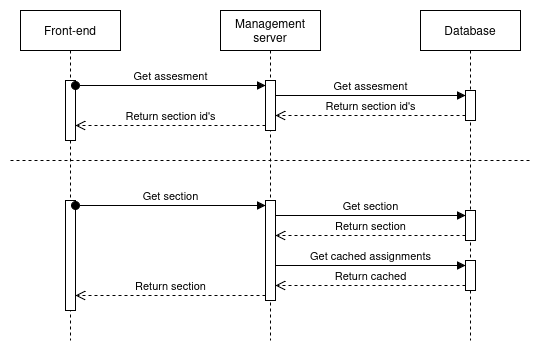

The diagram above was exported from draw.io. Its source (the exported page's mxGraphModel, read from the mxfile embedded in the PNG):
<mxGraphModel dx="1100" dy="628" grid="1" gridSize="10" guides="1" tooltips="1" connect="1" arrows="1" fold="1" page="1" pageScale="1" pageWidth="850" pageHeight="1100" math="0" shadow="0">
  <root>
    <mxCell id="0" />
    <mxCell id="1" parent="0" />
    <mxCell id="2e4Q9A4q-KPMCY8cIYYz-3" value="Database" style="shape=umlLifeline;perimeter=lifelinePerimeter;whiteSpace=wrap;html=1;container=1;dropTarget=0;collapsible=0;recursiveResize=0;outlineConnect=0;portConstraint=eastwest;newEdgeStyle={&quot;curved&quot;:0,&quot;rounded&quot;:0};" parent="1" vertex="1">
      <mxGeometry x="410" y="10" width="100" height="330" as="geometry" />
    </mxCell>
    <mxCell id="2e4Q9A4q-KPMCY8cIYYz-20" value="" style="html=1;points=[[0,0,0,0,5],[0,1,0,0,-5],[1,0,0,0,5],[1,1,0,0,-5]];perimeter=orthogonalPerimeter;outlineConnect=0;targetShapes=umlLifeline;portConstraint=eastwest;newEdgeStyle={&quot;curved&quot;:0,&quot;rounded&quot;:0};" parent="2e4Q9A4q-KPMCY8cIYYz-3" vertex="1">
      <mxGeometry x="45" y="80" width="10" height="30" as="geometry" />
    </mxCell>
    <mxCell id="2e4Q9A4q-KPMCY8cIYYz-10" value="" style="html=1;points=[[0,0,0,0,5],[0,1,0,0,-5],[1,0,0,0,5],[1,1,0,0,-5]];perimeter=orthogonalPerimeter;outlineConnect=0;targetShapes=umlLifeline;portConstraint=eastwest;newEdgeStyle={&quot;curved&quot;:0,&quot;rounded&quot;:0};" parent="2e4Q9A4q-KPMCY8cIYYz-3" vertex="1">
      <mxGeometry x="45" y="250" width="10" height="30" as="geometry" />
    </mxCell>
    <mxCell id="2e4Q9A4q-KPMCY8cIYYz-2" value="Management server" style="shape=umlLifeline;perimeter=lifelinePerimeter;whiteSpace=wrap;html=1;container=1;dropTarget=0;collapsible=0;recursiveResize=0;outlineConnect=0;portConstraint=eastwest;newEdgeStyle={&quot;curved&quot;:0,&quot;rounded&quot;:0};" parent="1" vertex="1">
      <mxGeometry x="210" y="10" width="100" height="330" as="geometry" />
    </mxCell>
    <mxCell id="2e4Q9A4q-KPMCY8cIYYz-16" value="" style="html=1;points=[[0,0,0,0,5],[0,1,0,0,-5],[1,0,0,0,5],[1,1,0,0,-5]];perimeter=orthogonalPerimeter;outlineConnect=0;targetShapes=umlLifeline;portConstraint=eastwest;newEdgeStyle={&quot;curved&quot;:0,&quot;rounded&quot;:0};" parent="2e4Q9A4q-KPMCY8cIYYz-2" vertex="1">
      <mxGeometry x="45" y="70" width="10" height="50" as="geometry" />
    </mxCell>
    <mxCell id="2e4Q9A4q-KPMCY8cIYYz-1" value="Front-end" style="shape=umlLifeline;perimeter=lifelinePerimeter;whiteSpace=wrap;html=1;container=1;dropTarget=0;collapsible=0;recursiveResize=0;outlineConnect=0;portConstraint=eastwest;newEdgeStyle={&quot;curved&quot;:0,&quot;rounded&quot;:0};" parent="1" vertex="1">
      <mxGeometry x="10" y="10" width="100" height="330" as="geometry" />
    </mxCell>
    <mxCell id="2e4Q9A4q-KPMCY8cIYYz-5" value="" style="html=1;points=[[0,0,0,0,5],[0,1,0,0,-5],[1,0,0,0,5],[1,1,0,0,-5]];perimeter=orthogonalPerimeter;outlineConnect=0;targetShapes=umlLifeline;portConstraint=eastwest;newEdgeStyle={&quot;curved&quot;:0,&quot;rounded&quot;:0};" parent="2e4Q9A4q-KPMCY8cIYYz-1" vertex="1">
      <mxGeometry x="45" y="190" width="10" height="110" as="geometry" />
    </mxCell>
    <mxCell id="2e4Q9A4q-KPMCY8cIYYz-6" value="" style="html=1;points=[[0,0,0,0,5],[0,1,0,0,-5],[1,0,0,0,5],[1,1,0,0,-5]];perimeter=orthogonalPerimeter;outlineConnect=0;targetShapes=umlLifeline;portConstraint=eastwest;newEdgeStyle={&quot;curved&quot;:0,&quot;rounded&quot;:0};" parent="2e4Q9A4q-KPMCY8cIYYz-1" vertex="1">
      <mxGeometry x="245" y="190" width="10" height="100" as="geometry" />
    </mxCell>
    <mxCell id="2e4Q9A4q-KPMCY8cIYYz-9" value="" style="html=1;points=[[0,0,0,0,5],[0,1,0,0,-5],[1,0,0,0,5],[1,1,0,0,-5]];perimeter=orthogonalPerimeter;outlineConnect=0;targetShapes=umlLifeline;portConstraint=eastwest;newEdgeStyle={&quot;curved&quot;:0,&quot;rounded&quot;:0};" parent="2e4Q9A4q-KPMCY8cIYYz-1" vertex="1">
      <mxGeometry x="445" y="200" width="10" height="30" as="geometry" />
    </mxCell>
    <mxCell id="2e4Q9A4q-KPMCY8cIYYz-7" value="Get section" style="html=1;verticalAlign=bottom;startArrow=oval;startFill=1;endArrow=block;startSize=8;curved=0;rounded=0;exitX=1;exitY=0;exitDx=0;exitDy=5;exitPerimeter=0;entryX=0;entryY=0;entryDx=0;entryDy=5;entryPerimeter=0;" parent="2e4Q9A4q-KPMCY8cIYYz-1" source="2e4Q9A4q-KPMCY8cIYYz-5" target="2e4Q9A4q-KPMCY8cIYYz-6" edge="1">
      <mxGeometry width="60" relative="1" as="geometry">
        <mxPoint x="300" y="340" as="sourcePoint" />
        <mxPoint x="360" y="340" as="targetPoint" />
      </mxGeometry>
    </mxCell>
    <mxCell id="2e4Q9A4q-KPMCY8cIYYz-8" value="Get section" style="html=1;verticalAlign=bottom;endArrow=block;curved=0;rounded=0;entryX=0;entryY=0;entryDx=0;entryDy=5;entryPerimeter=0;" parent="2e4Q9A4q-KPMCY8cIYYz-1" source="2e4Q9A4q-KPMCY8cIYYz-6" target="2e4Q9A4q-KPMCY8cIYYz-9" edge="1">
      <mxGeometry x="0.0018" width="80" relative="1" as="geometry">
        <mxPoint x="290" y="340" as="sourcePoint" />
        <mxPoint x="370" y="340" as="targetPoint" />
        <mxPoint as="offset" />
      </mxGeometry>
    </mxCell>
    <mxCell id="2e4Q9A4q-KPMCY8cIYYz-11" value="Return section" style="html=1;verticalAlign=bottom;endArrow=open;dashed=1;endSize=8;curved=0;rounded=0;exitX=0;exitY=1;exitDx=0;exitDy=-5;exitPerimeter=0;" parent="2e4Q9A4q-KPMCY8cIYYz-1" source="2e4Q9A4q-KPMCY8cIYYz-9" target="2e4Q9A4q-KPMCY8cIYYz-6" edge="1">
      <mxGeometry relative="1" as="geometry">
        <mxPoint x="370" y="340" as="sourcePoint" />
        <mxPoint x="290" y="340" as="targetPoint" />
      </mxGeometry>
    </mxCell>
    <mxCell id="2e4Q9A4q-KPMCY8cIYYz-14" value="Return section " style="html=1;verticalAlign=bottom;endArrow=open;dashed=1;endSize=8;curved=0;rounded=0;exitX=0;exitY=1;exitDx=0;exitDy=-5;exitPerimeter=0;" parent="2e4Q9A4q-KPMCY8cIYYz-1" source="2e4Q9A4q-KPMCY8cIYYz-6" target="2e4Q9A4q-KPMCY8cIYYz-5" edge="1">
      <mxGeometry relative="1" as="geometry">
        <mxPoint x="190" y="330" as="sourcePoint" />
        <mxPoint x="110" y="330" as="targetPoint" />
      </mxGeometry>
    </mxCell>
    <mxCell id="2e4Q9A4q-KPMCY8cIYYz-15" value="" style="html=1;points=[[0,0,0,0,5],[0,1,0,0,-5],[1,0,0,0,5],[1,1,0,0,-5]];perimeter=orthogonalPerimeter;outlineConnect=0;targetShapes=umlLifeline;portConstraint=eastwest;newEdgeStyle={&quot;curved&quot;:0,&quot;rounded&quot;:0};" parent="2e4Q9A4q-KPMCY8cIYYz-1" vertex="1">
      <mxGeometry x="45" y="70" width="10" height="60" as="geometry" />
    </mxCell>
    <mxCell id="2e4Q9A4q-KPMCY8cIYYz-17" value="Get assesment" style="html=1;verticalAlign=bottom;startArrow=oval;startFill=1;endArrow=block;startSize=8;curved=0;rounded=0;exitX=1;exitY=0;exitDx=0;exitDy=5;exitPerimeter=0;entryX=0;entryY=0;entryDx=0;entryDy=5;entryPerimeter=0;" parent="1" source="2e4Q9A4q-KPMCY8cIYYz-15" target="2e4Q9A4q-KPMCY8cIYYz-16" edge="1">
      <mxGeometry width="60" relative="1" as="geometry">
        <mxPoint x="310" y="230" as="sourcePoint" />
        <mxPoint x="370" y="230" as="targetPoint" />
      </mxGeometry>
    </mxCell>
    <mxCell id="2e4Q9A4q-KPMCY8cIYYz-19" value="Get assesment" style="html=1;verticalAlign=bottom;endArrow=block;curved=0;rounded=0;entryX=0;entryY=0;entryDx=0;entryDy=5;entryPerimeter=0;" parent="1" source="2e4Q9A4q-KPMCY8cIYYz-16" target="2e4Q9A4q-KPMCY8cIYYz-20" edge="1">
      <mxGeometry x="0.0018" width="80" relative="1" as="geometry">
        <mxPoint x="300" y="230" as="sourcePoint" />
        <mxPoint x="380" y="230" as="targetPoint" />
        <mxPoint as="offset" />
      </mxGeometry>
    </mxCell>
    <mxCell id="2e4Q9A4q-KPMCY8cIYYz-21" value="Return section id's" style="html=1;verticalAlign=bottom;endArrow=open;dashed=1;endSize=8;curved=0;rounded=0;exitX=0;exitY=1;exitDx=0;exitDy=-5;exitPerimeter=0;" parent="1" source="2e4Q9A4q-KPMCY8cIYYz-20" target="2e4Q9A4q-KPMCY8cIYYz-16" edge="1">
      <mxGeometry relative="1" as="geometry">
        <mxPoint x="380" y="230" as="sourcePoint" />
        <mxPoint x="300" y="230" as="targetPoint" />
      </mxGeometry>
    </mxCell>
    <mxCell id="2e4Q9A4q-KPMCY8cIYYz-22" value="Return section id's" style="html=1;verticalAlign=bottom;endArrow=open;dashed=1;endSize=8;curved=0;rounded=0;exitX=0;exitY=1;exitDx=0;exitDy=-5;exitPerimeter=0;" parent="1" source="2e4Q9A4q-KPMCY8cIYYz-16" target="2e4Q9A4q-KPMCY8cIYYz-15" edge="1">
      <mxGeometry relative="1" as="geometry">
        <mxPoint x="380" y="230" as="sourcePoint" />
        <mxPoint x="300" y="230" as="targetPoint" />
      </mxGeometry>
    </mxCell>
    <mxCell id="2e4Q9A4q-KPMCY8cIYYz-23" value="" style="endArrow=none;dashed=1;html=1;rounded=0;" parent="1" edge="1">
      <mxGeometry width="50" height="50" relative="1" as="geometry">
        <mxPoint y="160" as="sourcePoint" />
        <mxPoint x="520" y="160" as="targetPoint" />
      </mxGeometry>
    </mxCell>
    <mxCell id="2e4Q9A4q-KPMCY8cIYYz-12" value="Get cached assignments" style="html=1;verticalAlign=bottom;endArrow=block;curved=0;rounded=0;entryX=0;entryY=0;entryDx=0;entryDy=5;entryPerimeter=0;" parent="1" source="2e4Q9A4q-KPMCY8cIYYz-6" target="2e4Q9A4q-KPMCY8cIYYz-10" edge="1">
      <mxGeometry width="80" relative="1" as="geometry">
        <mxPoint x="300" y="350" as="sourcePoint" />
        <mxPoint x="380" y="350" as="targetPoint" />
      </mxGeometry>
    </mxCell>
    <mxCell id="2e4Q9A4q-KPMCY8cIYYz-13" value="Return cached" style="html=1;verticalAlign=bottom;endArrow=open;dashed=1;endSize=8;curved=0;rounded=0;exitX=0;exitY=1;exitDx=0;exitDy=-5;exitPerimeter=0;" parent="1" source="2e4Q9A4q-KPMCY8cIYYz-10" target="2e4Q9A4q-KPMCY8cIYYz-6" edge="1">
      <mxGeometry relative="1" as="geometry">
        <mxPoint x="380" y="350" as="sourcePoint" />
        <mxPoint x="300" y="350" as="targetPoint" />
      </mxGeometry>
    </mxCell>
  </root>
</mxGraphModel>